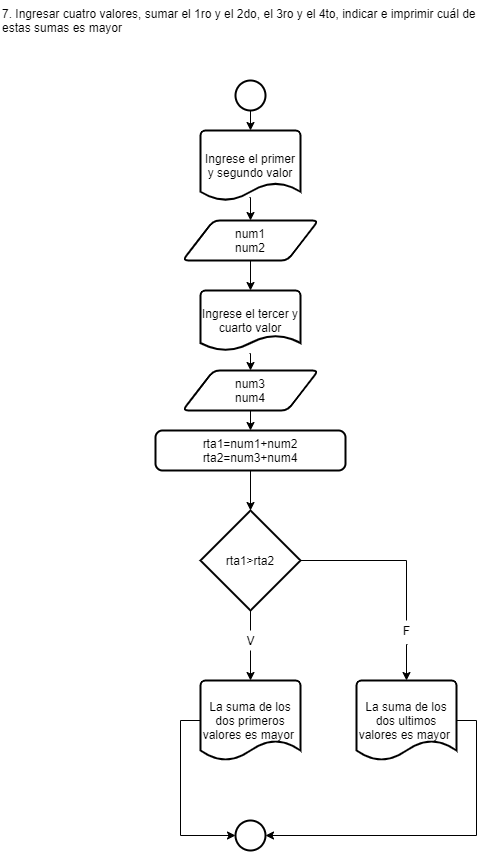

The diagram above was exported from draw.io. Its source (the exported page's mxGraphModel, read from the mxfile embedded in the PNG):
<mxGraphModel dx="1108" dy="527" grid="1" gridSize="10" guides="1" tooltips="1" connect="1" arrows="1" fold="1" page="1" pageScale="1" pageWidth="827" pageHeight="1169" math="0" shadow="0">
  <root>
    <mxCell id="0" />
    <mxCell id="1" parent="0" />
    <mxCell id="MOEqh5iBXn-_SsW8CcJX-1" value="7. Ingresar cuatro valores, sumar el 1ro y el 2do, el 3ro y el 4to, indicar e imprimir cuál de&#10;estas sumas es mayor" style="text;whiteSpace=wrap;html=1;" vertex="1" parent="1">
      <mxGeometry x="164" y="40" width="500" height="40" as="geometry" />
    </mxCell>
    <mxCell id="MOEqh5iBXn-_SsW8CcJX-16" style="edgeStyle=orthogonalEdgeStyle;rounded=0;orthogonalLoop=1;jettySize=auto;html=1;exitX=0.5;exitY=1;exitDx=0;exitDy=0;exitPerimeter=0;entryX=0.5;entryY=0;entryDx=0;entryDy=0;entryPerimeter=0;" edge="1" parent="1" source="MOEqh5iBXn-_SsW8CcJX-2" target="MOEqh5iBXn-_SsW8CcJX-3">
      <mxGeometry relative="1" as="geometry" />
    </mxCell>
    <mxCell id="MOEqh5iBXn-_SsW8CcJX-2" value="" style="strokeWidth=2;html=1;shape=mxgraph.flowchart.start_2;whiteSpace=wrap;" vertex="1" parent="1">
      <mxGeometry x="399" y="120" width="30" height="30" as="geometry" />
    </mxCell>
    <mxCell id="MOEqh5iBXn-_SsW8CcJX-17" style="edgeStyle=orthogonalEdgeStyle;rounded=0;orthogonalLoop=1;jettySize=auto;html=1;exitX=0.49;exitY=0.957;exitDx=0;exitDy=0;exitPerimeter=0;entryX=0.5;entryY=0;entryDx=0;entryDy=0;" edge="1" parent="1" source="MOEqh5iBXn-_SsW8CcJX-3" target="MOEqh5iBXn-_SsW8CcJX-4">
      <mxGeometry relative="1" as="geometry" />
    </mxCell>
    <mxCell id="MOEqh5iBXn-_SsW8CcJX-3" value="Ingrese el primer y segundo valor" style="strokeWidth=2;html=1;shape=mxgraph.flowchart.document2;whiteSpace=wrap;size=0.25;" vertex="1" parent="1">
      <mxGeometry x="364" y="170" width="100" height="70" as="geometry" />
    </mxCell>
    <mxCell id="MOEqh5iBXn-_SsW8CcJX-15" style="edgeStyle=orthogonalEdgeStyle;rounded=0;orthogonalLoop=1;jettySize=auto;html=1;exitX=0.5;exitY=1;exitDx=0;exitDy=0;entryX=0.5;entryY=0;entryDx=0;entryDy=0;entryPerimeter=0;" edge="1" parent="1" source="MOEqh5iBXn-_SsW8CcJX-4" target="MOEqh5iBXn-_SsW8CcJX-5">
      <mxGeometry relative="1" as="geometry" />
    </mxCell>
    <mxCell id="MOEqh5iBXn-_SsW8CcJX-4" value="num1&lt;br&gt;num2" style="shape=parallelogram;html=1;strokeWidth=2;perimeter=parallelogramPerimeter;whiteSpace=wrap;rounded=1;arcSize=12;size=0.23;" vertex="1" parent="1">
      <mxGeometry x="346" y="260" width="136" height="40" as="geometry" />
    </mxCell>
    <mxCell id="MOEqh5iBXn-_SsW8CcJX-18" style="edgeStyle=orthogonalEdgeStyle;rounded=0;orthogonalLoop=1;jettySize=auto;html=1;exitX=0.49;exitY=1.05;exitDx=0;exitDy=0;exitPerimeter=0;entryX=0.5;entryY=0;entryDx=0;entryDy=0;" edge="1" parent="1" source="MOEqh5iBXn-_SsW8CcJX-5" target="MOEqh5iBXn-_SsW8CcJX-6">
      <mxGeometry relative="1" as="geometry" />
    </mxCell>
    <mxCell id="MOEqh5iBXn-_SsW8CcJX-5" value="Ingrese el tercer y cuarto valor" style="strokeWidth=2;html=1;shape=mxgraph.flowchart.document2;whiteSpace=wrap;size=0.25;" vertex="1" parent="1">
      <mxGeometry x="364" y="330" width="100" height="60" as="geometry" />
    </mxCell>
    <mxCell id="MOEqh5iBXn-_SsW8CcJX-14" style="edgeStyle=orthogonalEdgeStyle;rounded=0;orthogonalLoop=1;jettySize=auto;html=1;exitX=0.5;exitY=1;exitDx=0;exitDy=0;entryX=0.5;entryY=0;entryDx=0;entryDy=0;" edge="1" parent="1" source="MOEqh5iBXn-_SsW8CcJX-6" target="MOEqh5iBXn-_SsW8CcJX-7">
      <mxGeometry relative="1" as="geometry" />
    </mxCell>
    <mxCell id="MOEqh5iBXn-_SsW8CcJX-6" value="num3&lt;br&gt;num4" style="shape=parallelogram;html=1;strokeWidth=2;perimeter=parallelogramPerimeter;whiteSpace=wrap;rounded=1;arcSize=12;size=0.23;" vertex="1" parent="1">
      <mxGeometry x="346" y="410" width="136" height="40" as="geometry" />
    </mxCell>
    <mxCell id="MOEqh5iBXn-_SsW8CcJX-13" style="edgeStyle=orthogonalEdgeStyle;rounded=0;orthogonalLoop=1;jettySize=auto;html=1;exitX=0.5;exitY=1;exitDx=0;exitDy=0;entryX=0.5;entryY=0;entryDx=0;entryDy=0;entryPerimeter=0;" edge="1" parent="1" source="MOEqh5iBXn-_SsW8CcJX-7" target="MOEqh5iBXn-_SsW8CcJX-8">
      <mxGeometry relative="1" as="geometry" />
    </mxCell>
    <mxCell id="MOEqh5iBXn-_SsW8CcJX-7" value="rta1=num1+num2&lt;br&gt;rta2=num3+num4" style="rounded=1;whiteSpace=wrap;html=1;absoluteArcSize=1;arcSize=14;strokeWidth=2;" vertex="1" parent="1">
      <mxGeometry x="319" y="470" width="190" height="40" as="geometry" />
    </mxCell>
    <mxCell id="MOEqh5iBXn-_SsW8CcJX-11" style="edgeStyle=orthogonalEdgeStyle;rounded=0;orthogonalLoop=1;jettySize=auto;html=1;exitX=0.5;exitY=1;exitDx=0;exitDy=0;exitPerimeter=0;entryX=0.5;entryY=0;entryDx=0;entryDy=0;entryPerimeter=0;startArrow=none;" edge="1" parent="1" source="MOEqh5iBXn-_SsW8CcJX-22" target="MOEqh5iBXn-_SsW8CcJX-9">
      <mxGeometry relative="1" as="geometry" />
    </mxCell>
    <mxCell id="MOEqh5iBXn-_SsW8CcJX-12" style="edgeStyle=orthogonalEdgeStyle;rounded=0;orthogonalLoop=1;jettySize=auto;html=1;exitX=0.55;exitY=1.2;exitDx=0;exitDy=0;exitPerimeter=0;entryX=0.5;entryY=0;entryDx=0;entryDy=0;entryPerimeter=0;startArrow=none;" edge="1" parent="1" source="MOEqh5iBXn-_SsW8CcJX-24" target="MOEqh5iBXn-_SsW8CcJX-10">
      <mxGeometry relative="1" as="geometry" />
    </mxCell>
    <mxCell id="MOEqh5iBXn-_SsW8CcJX-8" value="rta1&amp;gt;rta2" style="strokeWidth=2;html=1;shape=mxgraph.flowchart.decision;whiteSpace=wrap;" vertex="1" parent="1">
      <mxGeometry x="364" y="550" width="100" height="100" as="geometry" />
    </mxCell>
    <mxCell id="MOEqh5iBXn-_SsW8CcJX-21" style="edgeStyle=orthogonalEdgeStyle;rounded=0;orthogonalLoop=1;jettySize=auto;html=1;exitX=0;exitY=0.5;exitDx=0;exitDy=0;exitPerimeter=0;entryX=0;entryY=0.5;entryDx=0;entryDy=0;entryPerimeter=0;" edge="1" parent="1" source="MOEqh5iBXn-_SsW8CcJX-9" target="MOEqh5iBXn-_SsW8CcJX-19">
      <mxGeometry relative="1" as="geometry" />
    </mxCell>
    <mxCell id="MOEqh5iBXn-_SsW8CcJX-9" value="La suma de los dos primeros valores es mayor&amp;nbsp;" style="strokeWidth=2;html=1;shape=mxgraph.flowchart.document2;whiteSpace=wrap;size=0.25;" vertex="1" parent="1">
      <mxGeometry x="364" y="720" width="100" height="80" as="geometry" />
    </mxCell>
    <mxCell id="MOEqh5iBXn-_SsW8CcJX-20" style="edgeStyle=orthogonalEdgeStyle;rounded=0;orthogonalLoop=1;jettySize=auto;html=1;exitX=1;exitY=0.5;exitDx=0;exitDy=0;exitPerimeter=0;entryX=1;entryY=0.5;entryDx=0;entryDy=0;entryPerimeter=0;" edge="1" parent="1" source="MOEqh5iBXn-_SsW8CcJX-10" target="MOEqh5iBXn-_SsW8CcJX-19">
      <mxGeometry relative="1" as="geometry" />
    </mxCell>
    <mxCell id="MOEqh5iBXn-_SsW8CcJX-10" value="La suma de los dos ultimos valores es mayor&amp;nbsp;" style="strokeWidth=2;html=1;shape=mxgraph.flowchart.document2;whiteSpace=wrap;size=0.25;" vertex="1" parent="1">
      <mxGeometry x="520" y="720" width="100" height="80" as="geometry" />
    </mxCell>
    <mxCell id="MOEqh5iBXn-_SsW8CcJX-19" value="" style="strokeWidth=2;html=1;shape=mxgraph.flowchart.start_2;whiteSpace=wrap;" vertex="1" parent="1">
      <mxGeometry x="399" y="860" width="30" height="30" as="geometry" />
    </mxCell>
    <mxCell id="MOEqh5iBXn-_SsW8CcJX-22" value="V" style="text;html=1;align=center;verticalAlign=middle;resizable=0;points=[];autosize=1;strokeColor=none;" vertex="1" parent="1">
      <mxGeometry x="404" y="670" width="20" height="20" as="geometry" />
    </mxCell>
    <mxCell id="MOEqh5iBXn-_SsW8CcJX-23" value="" style="edgeStyle=orthogonalEdgeStyle;rounded=0;orthogonalLoop=1;jettySize=auto;html=1;exitX=0.5;exitY=1;exitDx=0;exitDy=0;exitPerimeter=0;entryX=0.5;entryY=0;entryDx=0;entryDy=0;entryPerimeter=0;endArrow=none;" edge="1" parent="1" source="MOEqh5iBXn-_SsW8CcJX-8" target="MOEqh5iBXn-_SsW8CcJX-22">
      <mxGeometry relative="1" as="geometry">
        <mxPoint x="414" y="650" as="sourcePoint" />
        <mxPoint x="414" y="720" as="targetPoint" />
      </mxGeometry>
    </mxCell>
    <mxCell id="MOEqh5iBXn-_SsW8CcJX-24" value="F" style="text;html=1;align=center;verticalAlign=middle;resizable=0;points=[];autosize=1;strokeColor=none;" vertex="1" parent="1">
      <mxGeometry x="560" y="660" width="20" height="20" as="geometry" />
    </mxCell>
    <mxCell id="MOEqh5iBXn-_SsW8CcJX-25" value="" style="edgeStyle=orthogonalEdgeStyle;rounded=0;orthogonalLoop=1;jettySize=auto;html=1;exitX=1;exitY=0.5;exitDx=0;exitDy=0;exitPerimeter=0;entryX=0.5;entryY=0;entryDx=0;entryDy=0;entryPerimeter=0;endArrow=none;" edge="1" parent="1" source="MOEqh5iBXn-_SsW8CcJX-8" target="MOEqh5iBXn-_SsW8CcJX-24">
      <mxGeometry relative="1" as="geometry">
        <mxPoint x="464" y="600" as="sourcePoint" />
        <mxPoint x="570" y="720" as="targetPoint" />
      </mxGeometry>
    </mxCell>
  </root>
</mxGraphModel>